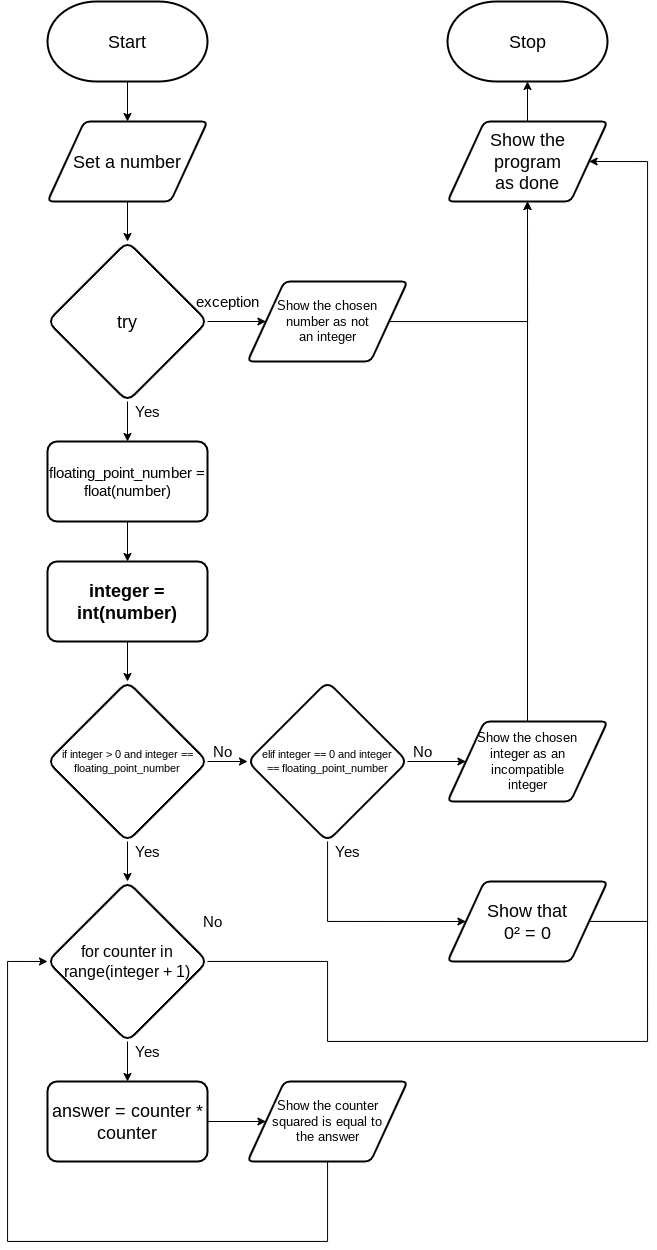

The diagram above was exported from draw.io. Its source (the exported page's mxGraphModel, read from the mxfile embedded in the PNG):
<mxGraphModel dx="1885" dy="1853" grid="1" gridSize="10" guides="1" tooltips="1" connect="1" arrows="1" fold="1" page="1" pageScale="1" pageWidth="827" pageHeight="1169" math="0" shadow="0">
  <root>
    <mxCell id="0" />
    <mxCell id="1" parent="0" />
    <mxCell id="91" style="edgeStyle=none;html=1;entryX=0.5;entryY=0;entryDx=0;entryDy=0;" parent="1" source="24" target="90" edge="1">
      <mxGeometry relative="1" as="geometry" />
    </mxCell>
    <mxCell id="24" value="&lt;font style=&quot;font-size: 18px&quot;&gt;Start&lt;/font&gt;" style="strokeWidth=2;html=1;shape=mxgraph.flowchart.terminator;whiteSpace=wrap;" parent="1" vertex="1">
      <mxGeometry width="160" height="80" as="geometry" />
    </mxCell>
    <mxCell id="25" value="&lt;font style=&quot;font-size: 18px&quot;&gt;Stop&lt;/font&gt;" style="strokeWidth=2;html=1;shape=mxgraph.flowchart.terminator;whiteSpace=wrap;" parent="1" vertex="1">
      <mxGeometry x="400" width="160" height="80" as="geometry" />
    </mxCell>
    <mxCell id="29" style="edgeStyle=none;html=1;entryX=0.5;entryY=0;entryDx=0;entryDy=0;fontSize=18;" parent="1" edge="1">
      <mxGeometry relative="1" as="geometry">
        <mxPoint x="80" y="440" as="targetPoint" />
        <mxPoint x="80" y="400" as="sourcePoint" />
      </mxGeometry>
    </mxCell>
    <mxCell id="59" style="edgeStyle=none;html=1;entryX=0.5;entryY=1;entryDx=0;entryDy=0;entryPerimeter=0;fontFamily=Helvetica;fontSize=15;fontColor=default;" parent="1" source="47" target="25" edge="1">
      <mxGeometry relative="1" as="geometry" />
    </mxCell>
    <mxCell id="47" value="Show the &lt;br&gt;program &lt;br&gt;as done" style="shape=parallelogram;html=1;strokeWidth=2;perimeter=parallelogramPerimeter;whiteSpace=wrap;rounded=1;arcSize=12;size=0.23;fontSize=18;" parent="1" vertex="1">
      <mxGeometry x="400" y="120" width="160" height="80" as="geometry" />
    </mxCell>
    <mxCell id="77" style="edgeStyle=none;html=1;entryX=0.5;entryY=0;entryDx=0;entryDy=0;fontSize=13;" parent="1" edge="1">
      <mxGeometry relative="1" as="geometry">
        <mxPoint x="80" y="200" as="sourcePoint" />
        <mxPoint x="80" y="240" as="targetPoint" />
      </mxGeometry>
    </mxCell>
    <mxCell id="72" style="edgeStyle=orthogonalEdgeStyle;rounded=0;html=1;entryX=0.5;entryY=1;entryDx=0;entryDy=0;exitX=0.5;exitY=0;exitDx=0;exitDy=0;" parent="1" source="152" target="47" edge="1">
      <mxGeometry relative="1" as="geometry">
        <mxPoint x="520" y="320" as="targetPoint" />
        <mxPoint x="480" y="600" as="sourcePoint" />
        <Array as="points" />
      </mxGeometry>
    </mxCell>
    <mxCell id="165" style="edgeStyle=none;html=1;entryX=0;entryY=0.5;entryDx=0;entryDy=0;fontSize=11;" edge="1" parent="1" source="79" target="160">
      <mxGeometry relative="1" as="geometry" />
    </mxCell>
    <mxCell id="170" style="edgeStyle=none;html=1;entryX=0.5;entryY=0;entryDx=0;entryDy=0;fontSize=16;" edge="1" parent="1" source="79" target="169">
      <mxGeometry relative="1" as="geometry" />
    </mxCell>
    <mxCell id="79" value="&lt;font style=&quot;font-size: 11px&quot;&gt;if integer &amp;gt; 0 and integer ==&lt;br style=&quot;font-size: 11px&quot;&gt;floating_point_number&lt;br style=&quot;font-size: 11px&quot;&gt;&lt;/font&gt;" style="rhombus;whiteSpace=wrap;html=1;rounded=1;fontFamily=Helvetica;fontSize=11;fontColor=default;strokeColor=default;strokeWidth=2;fillColor=default;" parent="1" vertex="1">
      <mxGeometry y="680" width="160" height="160" as="geometry" />
    </mxCell>
    <mxCell id="85" style="edgeStyle=none;html=1;entryX=0;entryY=0.5;entryDx=0;entryDy=0;fontSize=13;" parent="1" source="80" target="84" edge="1">
      <mxGeometry relative="1" as="geometry" />
    </mxCell>
    <mxCell id="80" value="&lt;font&gt;&lt;font style=&quot;font-size: 18px&quot;&gt;try&lt;/font&gt;&lt;br&gt;&lt;/font&gt;" style="rhombus;whiteSpace=wrap;html=1;rounded=1;fontFamily=Helvetica;fontSize=11;fontColor=default;strokeColor=default;strokeWidth=2;fillColor=default;" parent="1" vertex="1">
      <mxGeometry y="240" width="160" height="160" as="geometry" />
    </mxCell>
    <mxCell id="83" value="&lt;font style=&quot;font-size: 15px&quot;&gt;Yes&lt;/font&gt;" style="text;html=1;align=center;verticalAlign=middle;resizable=0;points=[];autosize=1;strokeColor=none;fillColor=none;fontSize=8;fontFamily=Helvetica;fontColor=default;" parent="1" vertex="1">
      <mxGeometry x="80" y="400" width="40" height="20" as="geometry" />
    </mxCell>
    <mxCell id="87" style="edgeStyle=orthogonalEdgeStyle;html=1;fontSize=13;rounded=0;entryX=0.5;entryY=1;entryDx=0;entryDy=0;" parent="1" source="84" target="47" edge="1">
      <mxGeometry relative="1" as="geometry">
        <Array as="points">
          <mxPoint x="480" y="320" />
        </Array>
        <mxPoint x="480" y="210" as="targetPoint" />
      </mxGeometry>
    </mxCell>
    <mxCell id="84" value="&lt;font style=&quot;font-size: 13px&quot;&gt;Show the chosen &lt;br&gt;number as not &lt;br style=&quot;font-size: 13px&quot;&gt;an integer&lt;/font&gt;" style="shape=parallelogram;html=1;strokeWidth=2;perimeter=parallelogramPerimeter;whiteSpace=wrap;rounded=1;arcSize=12;size=0.23;fontSize=13;" parent="1" vertex="1">
      <mxGeometry x="200" y="280" width="160" height="80" as="geometry" />
    </mxCell>
    <mxCell id="86" value="&lt;font style=&quot;font-size: 15px&quot;&gt;exception&lt;/font&gt;" style="text;html=1;align=center;verticalAlign=middle;resizable=0;points=[];autosize=1;strokeColor=none;fillColor=none;fontSize=8;fontFamily=Helvetica;fontColor=default;" parent="1" vertex="1">
      <mxGeometry x="140" y="290" width="80" height="20" as="geometry" />
    </mxCell>
    <mxCell id="157" style="edgeStyle=none;html=1;entryX=0.5;entryY=0;entryDx=0;entryDy=0;fontSize=15;" edge="1" parent="1" source="88" target="156">
      <mxGeometry relative="1" as="geometry" />
    </mxCell>
    <mxCell id="88" value="floating_point_number = float(number)" style="whiteSpace=wrap;html=1;fontSize=15;strokeWidth=2;rounded=1;arcSize=12;" parent="1" vertex="1">
      <mxGeometry y="440" width="160" height="80" as="geometry" />
    </mxCell>
    <mxCell id="90" value="Set a number" style="shape=parallelogram;html=1;strokeWidth=2;perimeter=parallelogramPerimeter;whiteSpace=wrap;rounded=1;arcSize=12;size=0.23;fontSize=18;" parent="1" vertex="1">
      <mxGeometry y="120" width="160" height="80" as="geometry" />
    </mxCell>
    <mxCell id="152" value="&lt;font style=&quot;font-size: 13px&quot;&gt;Show the chosen &lt;br&gt;integer as an&lt;br&gt;incompatible&lt;br&gt;integer&lt;/font&gt;" style="shape=parallelogram;html=1;strokeWidth=2;perimeter=parallelogramPerimeter;whiteSpace=wrap;rounded=1;arcSize=12;size=0.23;fontSize=13;" parent="1" vertex="1">
      <mxGeometry x="400" y="720" width="160" height="80" as="geometry" />
    </mxCell>
    <mxCell id="158" style="edgeStyle=none;html=1;entryX=0.5;entryY=0;entryDx=0;entryDy=0;fontSize=11;" edge="1" parent="1" source="156" target="79">
      <mxGeometry relative="1" as="geometry" />
    </mxCell>
    <mxCell id="156" value="integer = int(number)" style="whiteSpace=wrap;html=1;fontSize=18;strokeWidth=2;rounded=1;arcSize=12;fontStyle=1" vertex="1" parent="1">
      <mxGeometry y="560" width="160" height="80" as="geometry" />
    </mxCell>
    <mxCell id="159" value="Yes" style="text;html=1;align=center;verticalAlign=middle;resizable=0;points=[];autosize=1;strokeColor=none;fillColor=none;fontSize=15;fontFamily=Helvetica;fontColor=default;" vertex="1" parent="1">
      <mxGeometry x="80" y="840" width="40" height="20" as="geometry" />
    </mxCell>
    <mxCell id="162" style="edgeStyle=none;html=1;entryX=0;entryY=0.5;entryDx=0;entryDy=0;fontSize=11;" edge="1" parent="1" source="160" target="152">
      <mxGeometry relative="1" as="geometry" />
    </mxCell>
    <mxCell id="168" style="edgeStyle=orthogonalEdgeStyle;html=1;entryX=0;entryY=0.5;entryDx=0;entryDy=0;fontSize=11;rounded=0;" edge="1" parent="1" source="160" target="167">
      <mxGeometry relative="1" as="geometry">
        <Array as="points">
          <mxPoint x="280" y="920" />
        </Array>
      </mxGeometry>
    </mxCell>
    <mxCell id="160" value="&lt;font&gt;elif integer == 0 and integer&lt;br&gt;== floating_point_number&lt;br style=&quot;font-size: 11px&quot;&gt;&lt;/font&gt;" style="rhombus;whiteSpace=wrap;html=1;rounded=1;fontFamily=Helvetica;fontSize=11;fontColor=default;strokeColor=default;strokeWidth=2;fillColor=default;" vertex="1" parent="1">
      <mxGeometry x="200" y="680" width="160" height="160" as="geometry" />
    </mxCell>
    <mxCell id="148" value="No" style="text;html=1;align=center;verticalAlign=middle;resizable=0;points=[];autosize=1;strokeColor=none;fillColor=none;fontSize=15;fontFamily=Helvetica;fontColor=default;" parent="1" vertex="1">
      <mxGeometry x="160" y="740" width="30" height="20" as="geometry" />
    </mxCell>
    <mxCell id="164" value="No" style="text;html=1;align=center;verticalAlign=middle;resizable=0;points=[];autosize=1;strokeColor=none;fillColor=none;fontSize=15;fontFamily=Helvetica;fontColor=default;" vertex="1" parent="1">
      <mxGeometry x="360" y="740" width="30" height="20" as="geometry" />
    </mxCell>
    <mxCell id="166" value="Yes" style="text;html=1;align=center;verticalAlign=middle;resizable=0;points=[];autosize=1;strokeColor=none;fillColor=none;fontSize=15;fontFamily=Helvetica;fontColor=default;" vertex="1" parent="1">
      <mxGeometry x="280" y="840" width="40" height="20" as="geometry" />
    </mxCell>
    <mxCell id="171" style="edgeStyle=orthogonalEdgeStyle;html=1;fontSize=16;rounded=0;entryX=1;entryY=0.5;entryDx=0;entryDy=0;" edge="1" parent="1" source="167" target="47">
      <mxGeometry relative="1" as="geometry">
        <mxPoint x="680" y="290" as="targetPoint" />
        <Array as="points">
          <mxPoint x="600" y="920" />
          <mxPoint x="600" y="160" />
        </Array>
      </mxGeometry>
    </mxCell>
    <mxCell id="167" value="&lt;font style=&quot;font-size: 18px;&quot;&gt;Show that&lt;br style=&quot;font-size: 18px;&quot;&gt;0² = 0&lt;/font&gt;" style="shape=parallelogram;html=1;strokeWidth=2;perimeter=parallelogramPerimeter;whiteSpace=wrap;rounded=1;arcSize=12;size=0.23;fontSize=18;" vertex="1" parent="1">
      <mxGeometry x="400" y="880" width="160" height="80" as="geometry" />
    </mxCell>
    <mxCell id="173" style="edgeStyle=orthogonalEdgeStyle;rounded=0;html=1;entryX=0.5;entryY=0;entryDx=0;entryDy=0;fontSize=16;" edge="1" parent="1" source="169" target="172">
      <mxGeometry relative="1" as="geometry" />
    </mxCell>
    <mxCell id="179" style="edgeStyle=orthogonalEdgeStyle;rounded=0;html=1;fontSize=13;endArrow=none;endFill=0;" edge="1" parent="1" source="169">
      <mxGeometry relative="1" as="geometry">
        <mxPoint x="600" y="919.9999999999995" as="targetPoint" />
        <Array as="points">
          <mxPoint x="280" y="960" />
          <mxPoint x="280" y="1040" />
          <mxPoint x="600" y="1040" />
        </Array>
      </mxGeometry>
    </mxCell>
    <mxCell id="169" value="&lt;font style=&quot;font-size: 16px;&quot;&gt;for counter in&lt;br style=&quot;font-size: 16px;&quot;&gt;range(integer + 1)&lt;br style=&quot;font-size: 16px;&quot;&gt;&lt;/font&gt;" style="rhombus;whiteSpace=wrap;html=1;rounded=1;fontFamily=Helvetica;fontSize=16;fontColor=default;strokeColor=default;strokeWidth=2;fillColor=default;" vertex="1" parent="1">
      <mxGeometry y="880" width="160" height="160" as="geometry" />
    </mxCell>
    <mxCell id="177" style="edgeStyle=orthogonalEdgeStyle;rounded=0;html=1;entryX=0;entryY=0.5;entryDx=0;entryDy=0;fontSize=13;" edge="1" parent="1" source="172" target="176">
      <mxGeometry relative="1" as="geometry" />
    </mxCell>
    <mxCell id="172" value="answer = counter * counter" style="whiteSpace=wrap;html=1;fontSize=18;strokeWidth=2;rounded=1;arcSize=12;" vertex="1" parent="1">
      <mxGeometry y="1080" width="160" height="80" as="geometry" />
    </mxCell>
    <mxCell id="174" value="Yes" style="text;html=1;align=center;verticalAlign=middle;resizable=0;points=[];autosize=1;strokeColor=none;fillColor=none;fontSize=15;fontFamily=Helvetica;fontColor=default;" vertex="1" parent="1">
      <mxGeometry x="80" y="1040" width="40" height="20" as="geometry" />
    </mxCell>
    <mxCell id="175" value="No" style="text;html=1;align=center;verticalAlign=middle;resizable=0;points=[];autosize=1;strokeColor=none;fillColor=none;fontSize=15;fontFamily=Helvetica;fontColor=default;" vertex="1" parent="1">
      <mxGeometry x="150" y="910" width="30" height="20" as="geometry" />
    </mxCell>
    <mxCell id="178" style="edgeStyle=orthogonalEdgeStyle;rounded=0;html=1;entryX=0;entryY=0.5;entryDx=0;entryDy=0;fontSize=13;" edge="1" parent="1" source="176" target="169">
      <mxGeometry relative="1" as="geometry">
        <Array as="points">
          <mxPoint x="280" y="1240" />
          <mxPoint x="-40" y="1240" />
          <mxPoint x="-40" y="960" />
        </Array>
      </mxGeometry>
    </mxCell>
    <mxCell id="176" value="Show the counter&lt;br style=&quot;font-size: 13px;&quot;&gt;squared is equal to&lt;br style=&quot;font-size: 13px;&quot;&gt;the answer" style="shape=parallelogram;html=1;strokeWidth=2;perimeter=parallelogramPerimeter;whiteSpace=wrap;rounded=1;arcSize=12;size=0.23;fontSize=13;" vertex="1" parent="1">
      <mxGeometry x="200" y="1080" width="160" height="80" as="geometry" />
    </mxCell>
  </root>
</mxGraphModel>